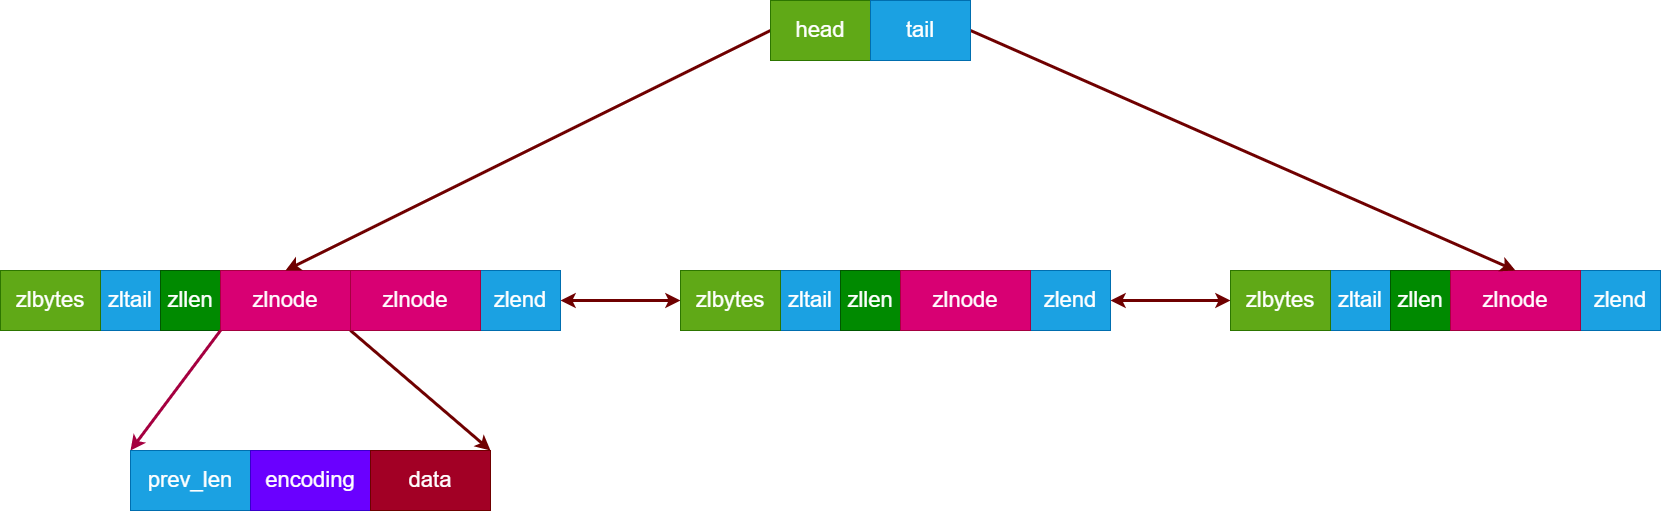

The diagram above was exported from draw.io. Its source (the exported page's mxGraphModel, read from the mxfile embedded in the PNG):
<mxGraphModel dx="2540" dy="1838" grid="1" gridSize="10" guides="1" tooltips="1" connect="1" arrows="1" fold="1" page="1" pageScale="1" pageWidth="2339" pageHeight="3300" background="#ffffff" math="0" shadow="0">
  <root>
    <mxCell id="0" />
    <mxCell id="1" parent="0" />
    <mxCell id="18" value="&lt;span style=&quot;font-size: 22px;&quot;&gt;zltail&lt;/span&gt;" style="rounded=0;whiteSpace=wrap;html=1;fillColor=#1ba1e2;fontColor=#ffffff;strokeColor=#006EAF;" parent="1" vertex="1">
      <mxGeometry x="320" y="480" width="60" height="60" as="geometry" />
    </mxCell>
    <mxCell id="38" value="&lt;span style=&quot;font-size: 22px;&quot;&gt;zllen&lt;/span&gt;" style="rounded=0;whiteSpace=wrap;html=1;fillColor=#008a00;fontColor=#ffffff;strokeColor=#005700;" parent="1" vertex="1">
      <mxGeometry x="380" y="480" width="60" height="60" as="geometry" />
    </mxCell>
    <mxCell id="77" style="edgeStyle=none;html=1;exitX=0;exitY=1;exitDx=0;exitDy=0;entryX=0;entryY=0;entryDx=0;entryDy=0;fontSize=22;fillColor=#d80073;strokeColor=#A50040;strokeWidth=3;" parent="1" source="40" target="74" edge="1">
      <mxGeometry relative="1" as="geometry" />
    </mxCell>
    <mxCell id="40" value="&lt;span style=&quot;font-size: 22px;&quot;&gt;zlnode&lt;/span&gt;" style="rounded=0;whiteSpace=wrap;html=1;fillColor=#d80073;fontColor=#ffffff;strokeColor=#A50040;" parent="1" vertex="1">
      <mxGeometry x="440" y="480" width="130" height="60" as="geometry" />
    </mxCell>
    <mxCell id="91" style="edgeStyle=none;html=1;exitX=1;exitY=0.5;exitDx=0;exitDy=0;entryX=0;entryY=0.5;entryDx=0;entryDy=0;fillColor=#a20025;strokeColor=#6F0000;strokeWidth=3;startArrow=classic;startFill=1;" edge="1" parent="1" source="44" target="83">
      <mxGeometry relative="1" as="geometry" />
    </mxCell>
    <mxCell id="44" value="&lt;span style=&quot;font-size: 22px;&quot;&gt;zlend&lt;/span&gt;" style="rounded=0;whiteSpace=wrap;html=1;fillColor=#1ba1e2;fontColor=#ffffff;strokeColor=#006EAF;" parent="1" vertex="1">
      <mxGeometry x="700" y="480" width="80" height="60" as="geometry" />
    </mxCell>
    <mxCell id="54" value="&lt;font style=&quot;font-size: 22px;&quot;&gt;zlbytes&lt;/font&gt;" style="rounded=0;whiteSpace=wrap;html=1;fillColor=#60a917;fontColor=#ffffff;strokeColor=#2D7600;" parent="1" vertex="1">
      <mxGeometry x="220" y="480" width="100" height="60" as="geometry" />
    </mxCell>
    <mxCell id="78" style="edgeStyle=none;html=1;exitX=0;exitY=1;exitDx=0;exitDy=0;entryX=1;entryY=0;entryDx=0;entryDy=0;fontSize=22;fillColor=#a20025;strokeColor=#6F0000;strokeWidth=3;" parent="1" source="72" target="76" edge="1">
      <mxGeometry relative="1" as="geometry" />
    </mxCell>
    <mxCell id="72" value="&lt;span style=&quot;font-size: 22px;&quot;&gt;zlnode&lt;/span&gt;" style="rounded=0;whiteSpace=wrap;html=1;fillColor=#d80073;fontColor=#ffffff;strokeColor=#A50040;" parent="1" vertex="1">
      <mxGeometry x="570" y="480" width="130" height="60" as="geometry" />
    </mxCell>
    <mxCell id="74" value="&lt;span style=&quot;font-size: 22px;&quot;&gt;prev_len&lt;/span&gt;" style="rounded=0;whiteSpace=wrap;html=1;fillColor=#1ba1e2;fontColor=#ffffff;strokeColor=#006EAF;" parent="1" vertex="1">
      <mxGeometry x="350" y="660" width="120" height="60" as="geometry" />
    </mxCell>
    <mxCell id="75" value="&lt;span style=&quot;font-size: 22px;&quot;&gt;encoding&lt;/span&gt;" style="rounded=0;whiteSpace=wrap;html=1;fillColor=#6a00ff;fontColor=#ffffff;strokeColor=#3700CC;" parent="1" vertex="1">
      <mxGeometry x="470" y="660" width="120" height="60" as="geometry" />
    </mxCell>
    <mxCell id="76" value="&lt;span style=&quot;font-size: 22px;&quot;&gt;data&lt;/span&gt;" style="rounded=0;whiteSpace=wrap;html=1;fillColor=#a20025;fontColor=#ffffff;strokeColor=#6F0000;" parent="1" vertex="1">
      <mxGeometry x="590" y="660" width="120" height="60" as="geometry" />
    </mxCell>
    <mxCell id="79" value="&lt;span style=&quot;font-size: 22px;&quot;&gt;zltail&lt;/span&gt;" style="rounded=0;whiteSpace=wrap;html=1;fillColor=#1ba1e2;fontColor=#ffffff;strokeColor=#006EAF;" vertex="1" parent="1">
      <mxGeometry x="1000" y="480" width="60" height="60" as="geometry" />
    </mxCell>
    <mxCell id="80" value="&lt;span style=&quot;font-size: 22px;&quot;&gt;zllen&lt;/span&gt;" style="rounded=0;whiteSpace=wrap;html=1;fillColor=#008a00;fontColor=#ffffff;strokeColor=#005700;" vertex="1" parent="1">
      <mxGeometry x="1060" y="480" width="60" height="60" as="geometry" />
    </mxCell>
    <mxCell id="92" style="edgeStyle=none;html=1;exitX=1;exitY=0.5;exitDx=0;exitDy=0;entryX=0;entryY=0.5;entryDx=0;entryDy=0;strokeWidth=3;startArrow=classic;startFill=1;fillColor=#a20025;strokeColor=#6F0000;" edge="1" parent="1" source="82" target="89">
      <mxGeometry relative="1" as="geometry" />
    </mxCell>
    <mxCell id="82" value="&lt;span style=&quot;font-size: 22px;&quot;&gt;zlend&lt;/span&gt;" style="rounded=0;whiteSpace=wrap;html=1;fillColor=#1ba1e2;fontColor=#ffffff;strokeColor=#006EAF;" vertex="1" parent="1">
      <mxGeometry x="1250" y="480" width="80" height="60" as="geometry" />
    </mxCell>
    <mxCell id="83" value="&lt;font style=&quot;font-size: 22px;&quot;&gt;zlbytes&lt;/font&gt;" style="rounded=0;whiteSpace=wrap;html=1;fillColor=#60a917;fontColor=#ffffff;strokeColor=#2D7600;" vertex="1" parent="1">
      <mxGeometry x="900" y="480" width="100" height="60" as="geometry" />
    </mxCell>
    <mxCell id="85" value="&lt;span style=&quot;font-size: 22px;&quot;&gt;zlnode&lt;/span&gt;" style="rounded=0;whiteSpace=wrap;html=1;fillColor=#d80073;fontColor=#ffffff;strokeColor=#A50040;" vertex="1" parent="1">
      <mxGeometry x="1120" y="480" width="130" height="60" as="geometry" />
    </mxCell>
    <mxCell id="86" value="&lt;span style=&quot;font-size: 22px;&quot;&gt;zltail&lt;/span&gt;" style="rounded=0;whiteSpace=wrap;html=1;fillColor=#1ba1e2;fontColor=#ffffff;strokeColor=#006EAF;" vertex="1" parent="1">
      <mxGeometry x="1550" y="480" width="60" height="60" as="geometry" />
    </mxCell>
    <mxCell id="87" value="&lt;span style=&quot;font-size: 22px;&quot;&gt;zllen&lt;/span&gt;" style="rounded=0;whiteSpace=wrap;html=1;fillColor=#008a00;fontColor=#ffffff;strokeColor=#005700;" vertex="1" parent="1">
      <mxGeometry x="1610" y="480" width="60" height="60" as="geometry" />
    </mxCell>
    <mxCell id="88" value="&lt;span style=&quot;font-size: 22px;&quot;&gt;zlend&lt;/span&gt;" style="rounded=0;whiteSpace=wrap;html=1;fillColor=#1ba1e2;fontColor=#ffffff;strokeColor=#006EAF;" vertex="1" parent="1">
      <mxGeometry x="1800" y="480" width="80" height="60" as="geometry" />
    </mxCell>
    <mxCell id="89" value="&lt;font style=&quot;font-size: 22px;&quot;&gt;zlbytes&lt;/font&gt;" style="rounded=0;whiteSpace=wrap;html=1;fillColor=#60a917;fontColor=#ffffff;strokeColor=#2D7600;" vertex="1" parent="1">
      <mxGeometry x="1450" y="480" width="100" height="60" as="geometry" />
    </mxCell>
    <mxCell id="90" value="&lt;span style=&quot;font-size: 22px;&quot;&gt;zlnode&lt;/span&gt;" style="rounded=0;whiteSpace=wrap;html=1;fillColor=#d80073;fontColor=#ffffff;strokeColor=#A50040;" vertex="1" parent="1">
      <mxGeometry x="1670" y="480" width="130" height="60" as="geometry" />
    </mxCell>
    <mxCell id="97" style="edgeStyle=none;html=1;exitX=0;exitY=0.5;exitDx=0;exitDy=0;entryX=0.5;entryY=0;entryDx=0;entryDy=0;strokeWidth=3;startArrow=none;startFill=0;fillColor=#a20025;strokeColor=#6F0000;" edge="1" parent="1" source="93" target="40">
      <mxGeometry relative="1" as="geometry" />
    </mxCell>
    <mxCell id="93" value="&lt;font style=&quot;font-size: 22px;&quot;&gt;head&lt;/font&gt;" style="rounded=0;whiteSpace=wrap;html=1;fillColor=#60a917;fontColor=#ffffff;strokeColor=#2D7600;" vertex="1" parent="1">
      <mxGeometry x="990" y="210" width="100" height="60" as="geometry" />
    </mxCell>
    <mxCell id="98" style="edgeStyle=none;html=1;exitX=1;exitY=0.5;exitDx=0;exitDy=0;entryX=0.5;entryY=0;entryDx=0;entryDy=0;strokeWidth=3;startArrow=none;startFill=0;fillColor=#a20025;strokeColor=#6F0000;" edge="1" parent="1" source="94" target="90">
      <mxGeometry relative="1" as="geometry" />
    </mxCell>
    <mxCell id="94" value="&lt;span style=&quot;font-size: 22px;&quot;&gt;tail&lt;/span&gt;" style="rounded=0;whiteSpace=wrap;html=1;fillColor=#1ba1e2;fontColor=#ffffff;strokeColor=#006EAF;" vertex="1" parent="1">
      <mxGeometry x="1090" y="210" width="100" height="60" as="geometry" />
    </mxCell>
  </root>
</mxGraphModel>